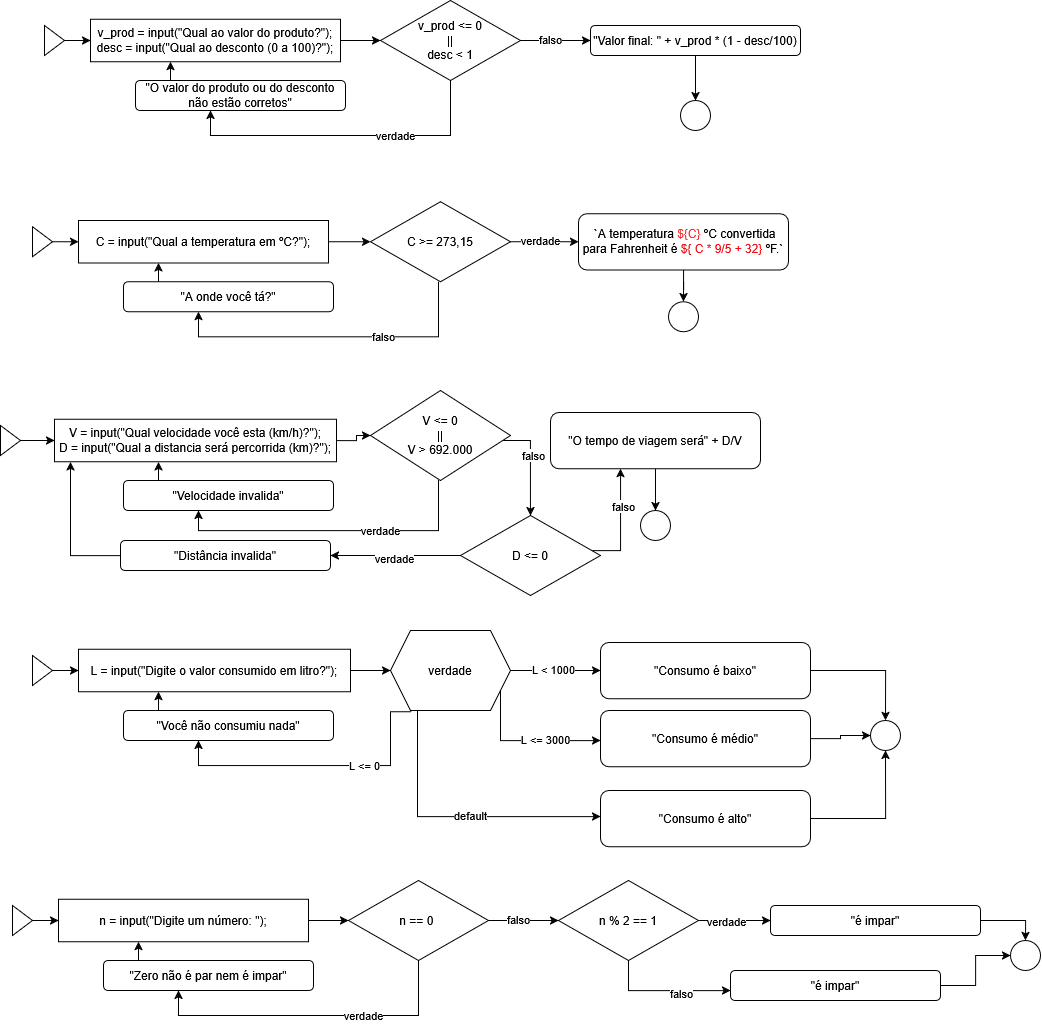

The diagram above was exported from draw.io. Its source (the exported page's mxGraphModel, read from the mxfile embedded in the PNG):
<mxGraphModel dx="2278" dy="2633" grid="1" gridSize="10" guides="1" tooltips="1" connect="1" arrows="1" fold="1" page="1" pageScale="1" pageWidth="827" pageHeight="1169" math="0" shadow="0">
  <root>
    <mxCell id="0" />
    <mxCell id="1" parent="0" />
    <mxCell id="2" style="edgeStyle=orthogonalEdgeStyle;rounded=0;orthogonalLoop=1;jettySize=auto;html=1;" edge="1" source="3" target="5" parent="1">
      <mxGeometry relative="1" as="geometry" />
    </mxCell>
    <mxCell id="3" value="" style="triangle;whiteSpace=wrap;html=1;" vertex="1" parent="1">
      <mxGeometry x="124" y="1025" width="20" height="30" as="geometry" />
    </mxCell>
    <mxCell id="4" style="edgeStyle=orthogonalEdgeStyle;rounded=0;orthogonalLoop=1;jettySize=auto;html=1;" edge="1" source="5" target="13" parent="1">
      <mxGeometry relative="1" as="geometry" />
    </mxCell>
    <mxCell id="5" value="&lt;div&gt;v_prod = input(&quot;Qual ao valor do produto?&quot;);&lt;/div&gt;&lt;div&gt;desc = input(&quot;Qual ao desconto (0 a 100)?&quot;);&lt;/div&gt;" style="rounded=0;whiteSpace=wrap;html=1;" vertex="1" parent="1">
      <mxGeometry x="170" y="1018.75" width="250" height="42.5" as="geometry" />
    </mxCell>
    <mxCell id="6" style="edgeStyle=orthogonalEdgeStyle;rounded=0;orthogonalLoop=1;jettySize=auto;html=1;" edge="1" source="7" target="8" parent="1">
      <mxGeometry relative="1" as="geometry" />
    </mxCell>
    <mxCell id="7" value="&quot;Valor final: &quot; +&amp;nbsp;v_prod * (1 - desc/100)" style="rounded=1;whiteSpace=wrap;html=1;" vertex="1" parent="1">
      <mxGeometry x="670" y="1025" width="210" height="30" as="geometry" />
    </mxCell>
    <mxCell id="8" value="" style="ellipse;whiteSpace=wrap;html=1;aspect=fixed;" vertex="1" parent="1">
      <mxGeometry x="760" y="1100" width="30" height="30" as="geometry" />
    </mxCell>
    <mxCell id="9" style="edgeStyle=orthogonalEdgeStyle;rounded=0;orthogonalLoop=1;jettySize=auto;html=1;" edge="1" source="13" target="15" parent="1">
      <mxGeometry relative="1" as="geometry">
        <mxPoint x="535" y="1095" as="sourcePoint" />
        <mxPoint x="290" y="1125" as="targetPoint" />
        <Array as="points">
          <mxPoint x="530" y="1135" />
          <mxPoint x="290" y="1135" />
        </Array>
      </mxGeometry>
    </mxCell>
    <mxCell id="10" value="verdade" style="edgeLabel;html=1;align=center;verticalAlign=middle;resizable=0;points=[];" vertex="1" connectable="0" parent="9">
      <mxGeometry x="-0.3049" y="-1" relative="1" as="geometry">
        <mxPoint as="offset" />
      </mxGeometry>
    </mxCell>
    <mxCell id="11" style="edgeStyle=orthogonalEdgeStyle;rounded=0;orthogonalLoop=1;jettySize=auto;html=1;" edge="1" source="13" target="7" parent="1">
      <mxGeometry relative="1" as="geometry" />
    </mxCell>
    <mxCell id="12" value="falso" style="edgeLabel;html=1;align=center;verticalAlign=middle;resizable=0;points=[];" vertex="1" connectable="0" parent="11">
      <mxGeometry x="-0.1675" y="2" relative="1" as="geometry">
        <mxPoint as="offset" />
      </mxGeometry>
    </mxCell>
    <mxCell id="13" value="&lt;div&gt;v_prod &amp;lt;= 0&lt;/div&gt;&lt;div&gt;||&lt;/div&gt;&lt;div&gt;desc &amp;lt; 1&lt;/div&gt;" style="rhombus;whiteSpace=wrap;html=1;" vertex="1" parent="1">
      <mxGeometry x="460" y="1000" width="140" height="80" as="geometry" />
    </mxCell>
    <mxCell id="14" style="edgeStyle=orthogonalEdgeStyle;rounded=0;orthogonalLoop=1;jettySize=auto;html=1;" edge="1" source="15" target="5" parent="1">
      <mxGeometry relative="1" as="geometry">
        <Array as="points">
          <mxPoint x="250" y="1070" />
          <mxPoint x="250" y="1070" />
        </Array>
      </mxGeometry>
    </mxCell>
    <mxCell id="15" value="&quot;O valor do produto ou do desconto não estão corretos&quot;" style="rounded=1;whiteSpace=wrap;html=1;" vertex="1" parent="1">
      <mxGeometry x="215" y="1080" width="210" height="30" as="geometry" />
    </mxCell>
    <mxCell id="16" style="edgeStyle=orthogonalEdgeStyle;rounded=0;orthogonalLoop=1;jettySize=auto;html=1;" edge="1" source="17" target="19" parent="1">
      <mxGeometry relative="1" as="geometry" />
    </mxCell>
    <mxCell id="17" value="" style="triangle;whiteSpace=wrap;html=1;" vertex="1" parent="1">
      <mxGeometry x="112" y="1226.25" width="20" height="30" as="geometry" />
    </mxCell>
    <mxCell id="18" style="edgeStyle=orthogonalEdgeStyle;rounded=0;orthogonalLoop=1;jettySize=auto;html=1;" edge="1" source="19" target="29" parent="1">
      <mxGeometry relative="1" as="geometry">
        <mxPoint x="448" y="1241.25" as="targetPoint" />
      </mxGeometry>
    </mxCell>
    <mxCell id="19" value="&lt;div&gt;C = input(&quot;Qual a temperatura em ºC?&quot;);&lt;/div&gt;" style="rounded=0;whiteSpace=wrap;html=1;" vertex="1" parent="1">
      <mxGeometry x="158" y="1220" width="250" height="42.5" as="geometry" />
    </mxCell>
    <mxCell id="20" style="edgeStyle=orthogonalEdgeStyle;rounded=0;orthogonalLoop=1;jettySize=auto;html=1;" edge="1" source="21" target="22" parent="1">
      <mxGeometry relative="1" as="geometry" />
    </mxCell>
    <mxCell id="21" value="&amp;nbsp;`A temperatura &lt;span style=&quot;color: light-dark(rgb(244, 45, 50), rgb(237, 237, 237));&quot;&gt;${C}&lt;/span&gt; ºC&lt;span data-huuid=&quot;16904159853541172220&quot;&gt;&lt;span&gt;&amp;nbsp;convertida para Fahrenheit é&lt;/span&gt;&lt;/span&gt;&amp;nbsp;&lt;span style=&quot;color: light-dark(rgb(242, 11, 16), rgb(237, 237, 237));&quot;&gt;${ C * 9/5 + 32}&lt;/span&gt; ºF.`" style="rounded=1;whiteSpace=wrap;html=1;" vertex="1" parent="1">
      <mxGeometry x="658" y="1213.13" width="210" height="56.25" as="geometry" />
    </mxCell>
    <mxCell id="22" value="" style="ellipse;whiteSpace=wrap;html=1;aspect=fixed;" vertex="1" parent="1">
      <mxGeometry x="748" y="1301.25" width="30" height="30" as="geometry" />
    </mxCell>
    <mxCell id="23" style="edgeStyle=orthogonalEdgeStyle;rounded=0;orthogonalLoop=1;jettySize=auto;html=1;" edge="1" target="28" parent="1">
      <mxGeometry relative="1" as="geometry">
        <mxPoint x="518" y="1281.25" as="sourcePoint" />
        <mxPoint x="278" y="1326.25" as="targetPoint" />
        <Array as="points">
          <mxPoint x="518" y="1336.25" />
          <mxPoint x="278" y="1336.25" />
        </Array>
      </mxGeometry>
    </mxCell>
    <mxCell id="24" value="falso" style="edgeLabel;html=1;align=center;verticalAlign=middle;resizable=0;points=[];" vertex="1" connectable="0" parent="23">
      <mxGeometry x="-0.3049" y="-1" relative="1" as="geometry">
        <mxPoint as="offset" />
      </mxGeometry>
    </mxCell>
    <mxCell id="25" style="edgeStyle=orthogonalEdgeStyle;rounded=0;orthogonalLoop=1;jettySize=auto;html=1;" edge="1" source="29" target="21" parent="1">
      <mxGeometry relative="1" as="geometry">
        <mxPoint x="588" y="1241.25" as="sourcePoint" />
      </mxGeometry>
    </mxCell>
    <mxCell id="26" value="verdade" style="edgeLabel;html=1;align=center;verticalAlign=middle;resizable=0;points=[];" vertex="1" connectable="0" parent="25">
      <mxGeometry x="-0.1675" y="2" relative="1" as="geometry">
        <mxPoint as="offset" />
      </mxGeometry>
    </mxCell>
    <mxCell id="27" style="edgeStyle=orthogonalEdgeStyle;rounded=0;orthogonalLoop=1;jettySize=auto;html=1;" edge="1" source="28" target="19" parent="1">
      <mxGeometry relative="1" as="geometry">
        <Array as="points">
          <mxPoint x="238" y="1271.25" />
          <mxPoint x="238" y="1271.25" />
        </Array>
      </mxGeometry>
    </mxCell>
    <mxCell id="28" value="&quot;A onde você tá?&quot;" style="rounded=1;whiteSpace=wrap;html=1;" vertex="1" parent="1">
      <mxGeometry x="203" y="1281.25" width="210" height="30" as="geometry" />
    </mxCell>
    <mxCell id="29" value="&lt;div&gt;C &amp;gt;= 273,15&lt;/div&gt;" style="rhombus;whiteSpace=wrap;html=1;" vertex="1" parent="1">
      <mxGeometry x="450" y="1201.25" width="140" height="80" as="geometry" />
    </mxCell>
    <mxCell id="30" style="edgeStyle=orthogonalEdgeStyle;rounded=0;orthogonalLoop=1;jettySize=auto;html=1;" edge="1" source="31" target="33" parent="1">
      <mxGeometry relative="1" as="geometry" />
    </mxCell>
    <mxCell id="31" value="" style="triangle;whiteSpace=wrap;html=1;" vertex="1" parent="1">
      <mxGeometry x="80" y="1425" width="20" height="30" as="geometry" />
    </mxCell>
    <mxCell id="32" style="edgeStyle=orthogonalEdgeStyle;rounded=0;orthogonalLoop=1;jettySize=auto;html=1;" edge="1" source="33" target="43" parent="1">
      <mxGeometry relative="1" as="geometry">
        <mxPoint x="448" y="1440" as="targetPoint" />
      </mxGeometry>
    </mxCell>
    <mxCell id="33" value="&lt;div&gt;V = input(&quot;Qual velocidade você esta (km/h)?&quot;);&lt;/div&gt;&lt;div&gt;D = input(&quot;Qual a distancia será percorrida (km)?&quot;);&lt;/div&gt;" style="rounded=0;whiteSpace=wrap;html=1;" vertex="1" parent="1">
      <mxGeometry x="134" y="1418.76" width="282" height="42.5" as="geometry" />
    </mxCell>
    <mxCell id="34" style="edgeStyle=orthogonalEdgeStyle;rounded=0;orthogonalLoop=1;jettySize=auto;html=1;" edge="1" source="35" target="36" parent="1">
      <mxGeometry relative="1" as="geometry" />
    </mxCell>
    <mxCell id="35" value="&quot;O tempo de viagem será&quot; + D/V" style="rounded=1;whiteSpace=wrap;html=1;" vertex="1" parent="1">
      <mxGeometry x="630" y="1411.88" width="210" height="56.25" as="geometry" />
    </mxCell>
    <mxCell id="36" value="" style="ellipse;whiteSpace=wrap;html=1;aspect=fixed;" vertex="1" parent="1">
      <mxGeometry x="720" y="1510" width="30" height="30" as="geometry" />
    </mxCell>
    <mxCell id="37" style="edgeStyle=orthogonalEdgeStyle;rounded=0;orthogonalLoop=1;jettySize=auto;html=1;" edge="1" target="42" parent="1">
      <mxGeometry relative="1" as="geometry">
        <mxPoint x="518" y="1480" as="sourcePoint" />
        <mxPoint x="278" y="1525" as="targetPoint" />
        <Array as="points">
          <mxPoint x="518" y="1530" />
          <mxPoint x="278" y="1530" />
        </Array>
      </mxGeometry>
    </mxCell>
    <mxCell id="38" value="verdade" style="edgeLabel;html=1;align=center;verticalAlign=middle;resizable=0;points=[];" vertex="1" connectable="0" parent="37">
      <mxGeometry x="-0.3049" y="-1" relative="1" as="geometry">
        <mxPoint as="offset" />
      </mxGeometry>
    </mxCell>
    <mxCell id="39" style="edgeStyle=orthogonalEdgeStyle;rounded=0;orthogonalLoop=1;jettySize=auto;html=1;" edge="1" source="43" target="48" parent="1">
      <mxGeometry relative="1" as="geometry">
        <mxPoint x="588" y="1440" as="sourcePoint" />
        <mxPoint x="610" y="1490" as="targetPoint" />
        <Array as="points">
          <mxPoint x="610" y="1440" />
        </Array>
      </mxGeometry>
    </mxCell>
    <mxCell id="40" value="falso" style="edgeLabel;html=1;align=center;verticalAlign=middle;resizable=0;points=[];" vertex="1" connectable="0" parent="39">
      <mxGeometry x="-0.1675" y="2" relative="1" as="geometry">
        <mxPoint as="offset" />
      </mxGeometry>
    </mxCell>
    <mxCell id="41" style="edgeStyle=orthogonalEdgeStyle;rounded=0;orthogonalLoop=1;jettySize=auto;html=1;" edge="1" source="42" target="33" parent="1">
      <mxGeometry relative="1" as="geometry">
        <Array as="points">
          <mxPoint x="238" y="1470" />
          <mxPoint x="238" y="1470" />
        </Array>
      </mxGeometry>
    </mxCell>
    <mxCell id="42" value="&quot;Velocidade invalida&quot;" style="rounded=1;whiteSpace=wrap;html=1;" vertex="1" parent="1">
      <mxGeometry x="203" y="1480" width="210" height="30" as="geometry" />
    </mxCell>
    <mxCell id="43" value="&lt;div&gt;V &amp;lt;= 0&lt;/div&gt;&lt;div&gt;||&lt;/div&gt;&lt;div&gt;V &amp;gt;&amp;nbsp;&lt;span class=&quot;Yjhzub&quot;&gt;692.000&lt;/span&gt;&lt;/div&gt;" style="rhombus;whiteSpace=wrap;html=1;" vertex="1" parent="1">
      <mxGeometry x="450" y="1390" width="140" height="90" as="geometry" />
    </mxCell>
    <mxCell id="44" style="edgeStyle=orthogonalEdgeStyle;rounded=0;orthogonalLoop=1;jettySize=auto;html=1;" edge="1" source="48" target="35" parent="1">
      <mxGeometry relative="1" as="geometry">
        <Array as="points">
          <mxPoint x="700" y="1550" />
        </Array>
      </mxGeometry>
    </mxCell>
    <mxCell id="45" value="falso" style="edgeLabel;html=1;align=center;verticalAlign=middle;resizable=0;points=[];" vertex="1" connectable="0" parent="44">
      <mxGeometry x="0.3352" y="-2" relative="1" as="geometry">
        <mxPoint as="offset" />
      </mxGeometry>
    </mxCell>
    <mxCell id="46" style="edgeStyle=orthogonalEdgeStyle;rounded=0;orthogonalLoop=1;jettySize=auto;html=1;" edge="1" source="48" target="50" parent="1">
      <mxGeometry relative="1" as="geometry">
        <mxPoint x="430" y="1601.142857142857" as="targetPoint" />
      </mxGeometry>
    </mxCell>
    <mxCell id="47" value="verdade" style="edgeLabel;html=1;align=center;verticalAlign=middle;resizable=0;points=[];" vertex="1" connectable="0" parent="46">
      <mxGeometry x="0.022" y="2" relative="1" as="geometry">
        <mxPoint as="offset" />
      </mxGeometry>
    </mxCell>
    <mxCell id="48" value="D &amp;lt;= 0" style="rhombus;whiteSpace=wrap;html=1;" vertex="1" parent="1">
      <mxGeometry x="540" y="1515" width="140" height="80" as="geometry" />
    </mxCell>
    <mxCell id="49" style="edgeStyle=orthogonalEdgeStyle;rounded=0;orthogonalLoop=1;jettySize=auto;html=1;" edge="1" source="50" target="33" parent="1">
      <mxGeometry relative="1" as="geometry">
        <Array as="points">
          <mxPoint x="150" y="1555" />
        </Array>
      </mxGeometry>
    </mxCell>
    <mxCell id="50" value="&quot;Distância invalida&quot;" style="rounded=1;whiteSpace=wrap;html=1;" vertex="1" parent="1">
      <mxGeometry x="200" y="1540" width="210" height="30" as="geometry" />
    </mxCell>
    <mxCell id="51" style="edgeStyle=orthogonalEdgeStyle;rounded=0;orthogonalLoop=1;jettySize=auto;html=1;" edge="1" source="52" target="54" parent="1">
      <mxGeometry relative="1" as="geometry" />
    </mxCell>
    <mxCell id="52" value="" style="triangle;whiteSpace=wrap;html=1;" vertex="1" parent="1">
      <mxGeometry x="112" y="1655" width="20" height="30" as="geometry" />
    </mxCell>
    <mxCell id="53" style="edgeStyle=orthogonalEdgeStyle;rounded=0;orthogonalLoop=1;jettySize=auto;html=1;" edge="1" source="54" target="61" parent="1">
      <mxGeometry relative="1" as="geometry">
        <mxPoint x="450" y="1670" as="targetPoint" />
      </mxGeometry>
    </mxCell>
    <mxCell id="54" value="&lt;div&gt;L = input(&quot;Digite o valor consumido em litro?&quot;);&lt;/div&gt;" style="rounded=0;whiteSpace=wrap;html=1;" vertex="1" parent="1">
      <mxGeometry x="158" y="1648.75" width="272" height="42.5" as="geometry" />
    </mxCell>
    <mxCell id="55" style="edgeStyle=orthogonalEdgeStyle;rounded=0;orthogonalLoop=1;jettySize=auto;html=1;exitX=0.175;exitY=1.015;exitDx=0;exitDy=0;exitPerimeter=0;" edge="1" source="61" target="58" parent="1">
      <mxGeometry relative="1" as="geometry">
        <mxPoint x="518" y="1710" as="sourcePoint" />
        <mxPoint x="278" y="1755" as="targetPoint" />
        <Array as="points">
          <mxPoint x="470" y="1711" />
          <mxPoint x="470" y="1765" />
          <mxPoint x="278" y="1765" />
        </Array>
      </mxGeometry>
    </mxCell>
    <mxCell id="56" value="L &amp;lt;= 0" style="edgeLabel;html=1;align=center;verticalAlign=middle;resizable=0;points=[];" vertex="1" connectable="0" parent="55">
      <mxGeometry x="-0.3049" y="-1" relative="1" as="geometry">
        <mxPoint as="offset" />
      </mxGeometry>
    </mxCell>
    <mxCell id="57" style="edgeStyle=orthogonalEdgeStyle;rounded=0;orthogonalLoop=1;jettySize=auto;html=1;" edge="1" source="58" target="54" parent="1">
      <mxGeometry relative="1" as="geometry">
        <Array as="points">
          <mxPoint x="238" y="1700" />
          <mxPoint x="238" y="1700" />
        </Array>
      </mxGeometry>
    </mxCell>
    <mxCell id="58" value="&quot;Você não consumiu nada&quot;" style="rounded=1;whiteSpace=wrap;html=1;" vertex="1" parent="1">
      <mxGeometry x="203" y="1710" width="210" height="30" as="geometry" />
    </mxCell>
    <mxCell id="59" style="edgeStyle=orthogonalEdgeStyle;rounded=0;orthogonalLoop=1;jettySize=auto;html=1;" edge="1" source="61" target="63" parent="1">
      <mxGeometry relative="1" as="geometry">
        <mxPoint x="850" y="1670" as="targetPoint" />
      </mxGeometry>
    </mxCell>
    <mxCell id="60" value="L &amp;lt; 1000" style="edgeLabel;html=1;align=center;verticalAlign=middle;resizable=0;points=[];" vertex="1" connectable="0" parent="59">
      <mxGeometry x="-0.072" y="2" relative="1" as="geometry">
        <mxPoint as="offset" />
      </mxGeometry>
    </mxCell>
    <mxCell id="61" value="verdade" style="shape=hexagon;perimeter=hexagonPerimeter2;whiteSpace=wrap;html=1;fixedSize=1;" vertex="1" parent="1">
      <mxGeometry x="470" y="1630" width="120" height="80" as="geometry" />
    </mxCell>
    <mxCell id="62" style="edgeStyle=orthogonalEdgeStyle;rounded=0;orthogonalLoop=1;jettySize=auto;html=1;" edge="1" source="63" target="72" parent="1">
      <mxGeometry relative="1" as="geometry" />
    </mxCell>
    <mxCell id="63" value="&quot;Consumo é baixo&quot;" style="rounded=1;whiteSpace=wrap;html=1;" vertex="1" parent="1">
      <mxGeometry x="680" y="1641.88" width="210" height="56.25" as="geometry" />
    </mxCell>
    <mxCell id="64" style="edgeStyle=orthogonalEdgeStyle;rounded=0;orthogonalLoop=1;jettySize=auto;html=1;" edge="1" source="61" target="67" parent="1">
      <mxGeometry relative="1" as="geometry">
        <mxPoint x="670" y="1740" as="targetPoint" />
        <mxPoint x="580" y="1740" as="sourcePoint" />
        <Array as="points">
          <mxPoint x="580" y="1740" />
        </Array>
      </mxGeometry>
    </mxCell>
    <mxCell id="65" value="L &amp;lt;= 3000" style="edgeLabel;html=1;align=center;verticalAlign=middle;resizable=0;points=[];" vertex="1" connectable="0" parent="64">
      <mxGeometry x="-0.072" y="2" relative="1" as="geometry">
        <mxPoint x="25" as="offset" />
      </mxGeometry>
    </mxCell>
    <mxCell id="66" style="edgeStyle=orthogonalEdgeStyle;rounded=0;orthogonalLoop=1;jettySize=auto;html=1;" edge="1" source="67" target="72" parent="1">
      <mxGeometry relative="1" as="geometry" />
    </mxCell>
    <mxCell id="67" value="&quot;Consumo é médio&quot;" style="rounded=1;whiteSpace=wrap;html=1;" vertex="1" parent="1">
      <mxGeometry x="680" y="1710" width="210" height="56.25" as="geometry" />
    </mxCell>
    <mxCell id="68" style="edgeStyle=orthogonalEdgeStyle;rounded=0;orthogonalLoop=1;jettySize=auto;html=1;" edge="1" source="69" target="72" parent="1">
      <mxGeometry relative="1" as="geometry" />
    </mxCell>
    <mxCell id="69" value="&quot;Consumo é alto&quot;" style="rounded=1;whiteSpace=wrap;html=1;" vertex="1" parent="1">
      <mxGeometry x="680" y="1790" width="210" height="56.25" as="geometry" />
    </mxCell>
    <mxCell id="70" style="edgeStyle=orthogonalEdgeStyle;rounded=0;orthogonalLoop=1;jettySize=auto;html=1;" edge="1" source="61" target="69" parent="1">
      <mxGeometry relative="1" as="geometry">
        <mxPoint x="702.5185714285715" y="1836.25" as="targetPoint" />
        <mxPoint x="497.49" y="1766.25" as="sourcePoint" />
        <Array as="points">
          <mxPoint x="497" y="1816" />
        </Array>
      </mxGeometry>
    </mxCell>
    <mxCell id="71" value="default" style="edgeLabel;html=1;align=center;verticalAlign=middle;resizable=0;points=[];" vertex="1" connectable="0" parent="70">
      <mxGeometry x="-0.072" y="2" relative="1" as="geometry">
        <mxPoint x="25" as="offset" />
      </mxGeometry>
    </mxCell>
    <mxCell id="72" value="" style="ellipse;whiteSpace=wrap;html=1;aspect=fixed;" vertex="1" parent="1">
      <mxGeometry x="950" y="1720" width="30" height="30" as="geometry" />
    </mxCell>
    <mxCell id="73" style="edgeStyle=orthogonalEdgeStyle;rounded=0;orthogonalLoop=1;jettySize=auto;html=1;" edge="1" source="74" target="76" parent="1">
      <mxGeometry relative="1" as="geometry" />
    </mxCell>
    <mxCell id="74" value="" style="triangle;whiteSpace=wrap;html=1;" vertex="1" parent="1">
      <mxGeometry x="92" y="1905" width="20" height="30" as="geometry" />
    </mxCell>
    <mxCell id="75" style="edgeStyle=orthogonalEdgeStyle;rounded=0;orthogonalLoop=1;jettySize=auto;html=1;" edge="1" source="76" target="81" parent="1">
      <mxGeometry relative="1" as="geometry" />
    </mxCell>
    <mxCell id="76" value="&lt;div&gt;n = input(&quot;Digite um número: &quot;);&lt;/div&gt;" style="rounded=0;whiteSpace=wrap;html=1;" vertex="1" parent="1">
      <mxGeometry x="138" y="1898.75" width="250" height="42.5" as="geometry" />
    </mxCell>
    <mxCell id="77" style="edgeStyle=orthogonalEdgeStyle;rounded=0;orthogonalLoop=1;jettySize=auto;html=1;" edge="1" source="81" target="83" parent="1">
      <mxGeometry relative="1" as="geometry">
        <mxPoint x="503" y="1975" as="sourcePoint" />
        <mxPoint x="258" y="2005" as="targetPoint" />
        <Array as="points">
          <mxPoint x="498" y="2015" />
          <mxPoint x="258" y="2015" />
        </Array>
      </mxGeometry>
    </mxCell>
    <mxCell id="78" value="verdade" style="edgeLabel;html=1;align=center;verticalAlign=middle;resizable=0;points=[];" vertex="1" connectable="0" parent="77">
      <mxGeometry x="-0.3049" y="-1" relative="1" as="geometry">
        <mxPoint as="offset" />
      </mxGeometry>
    </mxCell>
    <mxCell id="79" style="edgeStyle=orthogonalEdgeStyle;rounded=0;orthogonalLoop=1;jettySize=auto;html=1;" edge="1" source="81" parent="1">
      <mxGeometry relative="1" as="geometry">
        <mxPoint x="638" y="1919.9999999999995" as="targetPoint" />
      </mxGeometry>
    </mxCell>
    <mxCell id="80" value="falso" style="edgeLabel;html=1;align=center;verticalAlign=middle;resizable=0;points=[];" vertex="1" connectable="0" parent="79">
      <mxGeometry x="-0.1675" y="2" relative="1" as="geometry">
        <mxPoint as="offset" />
      </mxGeometry>
    </mxCell>
    <mxCell id="81" value="n == 0&amp;nbsp;" style="rhombus;whiteSpace=wrap;html=1;" vertex="1" parent="1">
      <mxGeometry x="428" y="1880" width="140" height="80" as="geometry" />
    </mxCell>
    <mxCell id="82" style="edgeStyle=orthogonalEdgeStyle;rounded=0;orthogonalLoop=1;jettySize=auto;html=1;" edge="1" source="83" target="76" parent="1">
      <mxGeometry relative="1" as="geometry">
        <Array as="points">
          <mxPoint x="218" y="1950" />
          <mxPoint x="218" y="1950" />
        </Array>
      </mxGeometry>
    </mxCell>
    <mxCell id="83" value="&quot;Zero não é par nem é impar&quot;" style="rounded=1;whiteSpace=wrap;html=1;" vertex="1" parent="1">
      <mxGeometry x="183" y="1960" width="210" height="30" as="geometry" />
    </mxCell>
    <mxCell id="84" style="edgeStyle=orthogonalEdgeStyle;rounded=0;orthogonalLoop=1;jettySize=auto;html=1;" edge="1" source="88" target="90" parent="1">
      <mxGeometry relative="1" as="geometry" />
    </mxCell>
    <mxCell id="85" value="verdade" style="edgeLabel;html=1;align=center;verticalAlign=middle;resizable=0;points=[];" vertex="1" connectable="0" parent="84">
      <mxGeometry x="-0.2821" relative="1" as="geometry">
        <mxPoint as="offset" />
      </mxGeometry>
    </mxCell>
    <mxCell id="86" style="edgeStyle=orthogonalEdgeStyle;rounded=0;orthogonalLoop=1;jettySize=auto;html=1;" edge="1" source="88" target="92" parent="1">
      <mxGeometry relative="1" as="geometry">
        <Array as="points">
          <mxPoint x="708" y="1990" />
        </Array>
      </mxGeometry>
    </mxCell>
    <mxCell id="87" value="falso" style="edgeLabel;html=1;align=center;verticalAlign=middle;resizable=0;points=[];" vertex="1" connectable="0" parent="86">
      <mxGeometry x="0.2511" y="-2" relative="1" as="geometry">
        <mxPoint as="offset" />
      </mxGeometry>
    </mxCell>
    <mxCell id="88" value="n % 2 == 1" style="rhombus;whiteSpace=wrap;html=1;" vertex="1" parent="1">
      <mxGeometry x="638" y="1880" width="140" height="80" as="geometry" />
    </mxCell>
    <mxCell id="89" style="edgeStyle=orthogonalEdgeStyle;rounded=0;orthogonalLoop=1;jettySize=auto;html=1;" edge="1" source="90" target="93" parent="1">
      <mxGeometry relative="1" as="geometry" />
    </mxCell>
    <mxCell id="90" value="&quot;é impar&quot;" style="rounded=1;whiteSpace=wrap;html=1;" vertex="1" parent="1">
      <mxGeometry x="850" y="1905" width="210" height="30" as="geometry" />
    </mxCell>
    <mxCell id="91" style="edgeStyle=orthogonalEdgeStyle;rounded=0;orthogonalLoop=1;jettySize=auto;html=1;" edge="1" source="92" target="93" parent="1">
      <mxGeometry relative="1" as="geometry" />
    </mxCell>
    <mxCell id="92" value="&quot;é impar&quot;" style="rounded=1;whiteSpace=wrap;html=1;" vertex="1" parent="1">
      <mxGeometry x="810" y="1970" width="210" height="30" as="geometry" />
    </mxCell>
    <mxCell id="93" value="" style="ellipse;whiteSpace=wrap;html=1;aspect=fixed;" vertex="1" parent="1">
      <mxGeometry x="1090" y="1940" width="30" height="30" as="geometry" />
    </mxCell>
  </root>
</mxGraphModel>